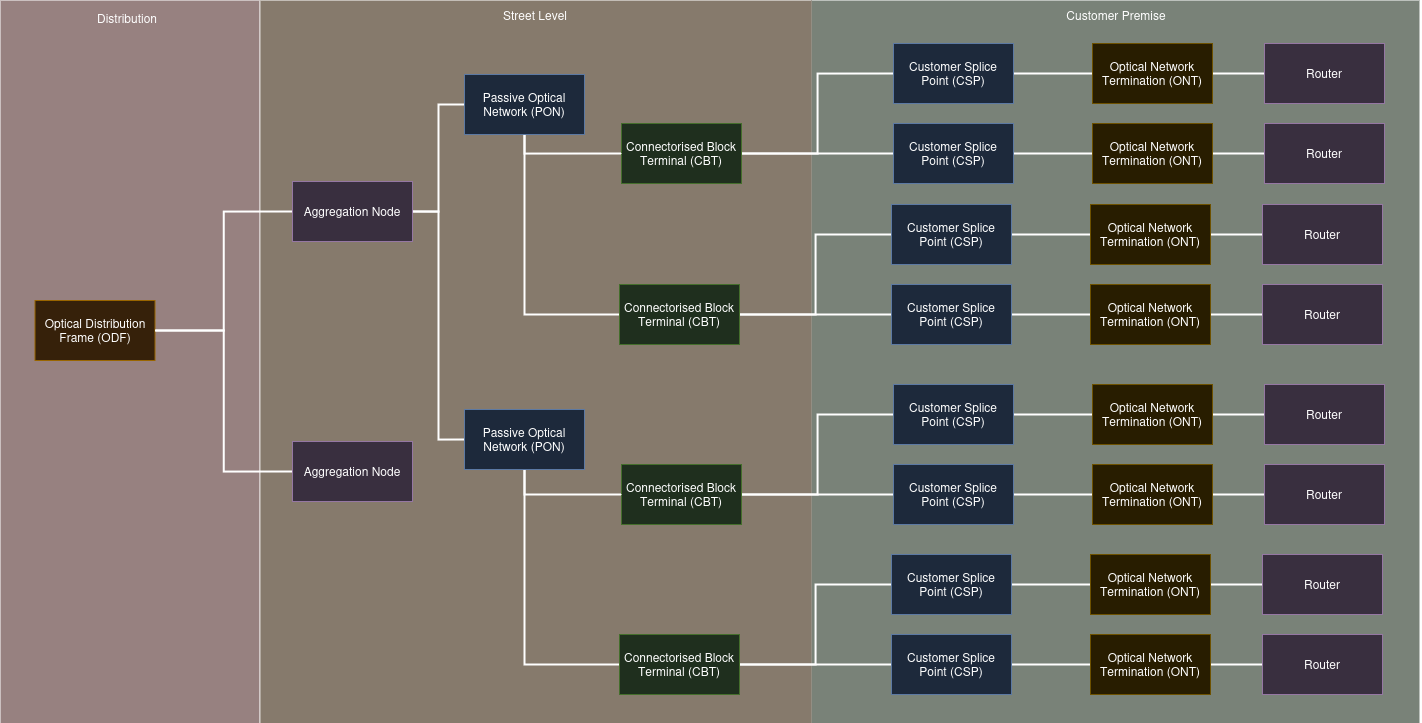

The diagram above was exported from draw.io. Its source (the exported page's mxGraphModel, read from the mxfile embedded in the PNG):
<mxGraphModel dx="4405" dy="3104" grid="0" gridSize="10" guides="1" tooltips="1" connect="1" arrows="1" fold="1" page="0" pageScale="1" pageWidth="827" pageHeight="1169" math="0" shadow="0">
  <root>
    <mxCell id="0" />
    <mxCell id="1" parent="0" />
    <mxCell id="2" connectable="0" parent="1" style="group" value="" vertex="1">
      <mxGeometry height="723" width="1421" x="-449" y="-1324" as="geometry" />
    </mxCell>
    <mxCell id="3" connectable="0" parent="2" style="group" value="" vertex="1">
      <mxGeometry height="723" width="1421" as="geometry" />
    </mxCell>
    <mxCell id="4" parent="3" style="rounded=0;whiteSpace=wrap;html=1;fillColor=#d5e8d4;strokeColor=none;opacity=60;" value="" vertex="1">
      <mxGeometry height="723" width="607.8776978417268" x="811.1223021582734" as="geometry" />
    </mxCell>
    <mxCell id="5" parent="3" style="rounded=0;whiteSpace=wrap;html=1;fillColor=#ffe6cc;strokeColor=none;opacity=60;" value="" vertex="1">
      <mxGeometry height="723" width="551.2661870503597" x="259.8561151079137" as="geometry" />
    </mxCell>
    <mxCell id="6" parent="3" style="rounded=0;whiteSpace=wrap;html=1;fillColor=#f8cecc;strokeColor=none;opacity=60;" value="" vertex="1">
      <mxGeometry height="723" width="258.9280575539569" as="geometry" />
    </mxCell>
    <mxCell id="7" parent="3" style="text;html=1;whiteSpace=wrap;strokeColor=none;fillColor=none;align=center;verticalAlign=middle;rounded=0;" value="Distribution" vertex="1">
      <mxGeometry height="30" width="254" y="3" as="geometry" />
    </mxCell>
    <mxCell id="8" parent="3" style="text;html=1;whiteSpace=wrap;strokeColor=none;fillColor=none;align=center;verticalAlign=middle;rounded=0;" value="Street Level" vertex="1">
      <mxGeometry height="30" width="552.07" x="258.93" as="geometry" />
    </mxCell>
    <mxCell id="9" parent="3" style="text;html=1;whiteSpace=wrap;strokeColor=none;fillColor=none;align=center;verticalAlign=middle;rounded=0;" value="Customer Premise" vertex="1">
      <mxGeometry height="30" width="609.88" x="811.12" as="geometry" />
    </mxCell>
    <mxCell id="10" edge="1" parent="2" source="12" style="edgeStyle=orthogonalEdgeStyle;rounded=0;orthogonalLoop=1;jettySize=auto;html=1;exitX=1;exitY=0.5;exitDx=0;exitDy=0;entryX=0;entryY=0.5;entryDx=0;entryDy=0;strokeWidth=2;endArrow=none;endFill=0;" target="14">
      <mxGeometry relative="1" as="geometry" />
    </mxCell>
    <mxCell id="11" edge="1" parent="2" source="12" style="edgeStyle=orthogonalEdgeStyle;rounded=0;orthogonalLoop=1;jettySize=auto;html=1;exitX=1;exitY=0.5;exitDx=0;exitDy=0;entryX=0;entryY=0.5;entryDx=0;entryDy=0;strokeWidth=2;endArrow=none;endFill=0;" target="27">
      <mxGeometry relative="1" as="geometry" />
    </mxCell>
    <mxCell id="12" parent="2" style="rounded=0;whiteSpace=wrap;html=1;fillColor=#d5e8d4;strokeColor=#82b366;" value="Connectorised Block Terminal (CBT)" vertex="1">
      <mxGeometry height="60" width="120" x="621" y="464" as="geometry" />
    </mxCell>
    <mxCell id="13" edge="1" parent="2" source="14" style="edgeStyle=orthogonalEdgeStyle;rounded=0;orthogonalLoop=1;jettySize=auto;html=1;exitX=1;exitY=0.5;exitDx=0;exitDy=0;entryX=0;entryY=0.5;entryDx=0;entryDy=0;endArrow=none;endFill=0;strokeWidth=2;" target="16">
      <mxGeometry relative="1" as="geometry" />
    </mxCell>
    <mxCell id="14" parent="2" style="rounded=0;whiteSpace=wrap;html=1;fillColor=#dae8fc;strokeColor=#6c8ebf;" value="Customer Splice Point (CSP)" vertex="1">
      <mxGeometry height="60" width="120" x="893" y="384" as="geometry" />
    </mxCell>
    <mxCell id="15" edge="1" parent="2" source="16" style="edgeStyle=orthogonalEdgeStyle;rounded=0;orthogonalLoop=1;jettySize=auto;html=1;exitX=1;exitY=0.5;exitDx=0;exitDy=0;entryX=0;entryY=0.5;entryDx=0;entryDy=0;endArrow=none;endFill=0;strokeWidth=2;" target="17">
      <mxGeometry relative="1" as="geometry" />
    </mxCell>
    <mxCell id="16" parent="2" style="rounded=0;whiteSpace=wrap;html=1;fillColor=#fff2cc;strokeColor=#d6b656;" value="Optical Network Termination (ONT)" vertex="1">
      <mxGeometry height="60" width="120" x="1092" y="384" as="geometry" />
    </mxCell>
    <mxCell id="17" parent="2" style="rounded=0;whiteSpace=wrap;html=1;fillColor=#e1d5e7;strokeColor=#9673a6;" value="Router" vertex="1">
      <mxGeometry height="60" width="120" x="1264" y="384" as="geometry" />
    </mxCell>
    <mxCell id="18" edge="1" parent="2" source="19" style="edgeStyle=orthogonalEdgeStyle;rounded=0;orthogonalLoop=1;jettySize=auto;html=1;exitX=1;exitY=0.5;exitDx=0;exitDy=0;entryX=0;entryY=0.5;entryDx=0;entryDy=0;strokeWidth=2;endArrow=none;endFill=0;" target="22">
      <mxGeometry relative="1" as="geometry">
        <mxPoint x="251" y="314" as="sourcePoint" />
      </mxGeometry>
    </mxCell>
    <mxCell id="19" parent="2" style="rounded=0;whiteSpace=wrap;html=1;fillColor=#ffe6cc;strokeColor=#d79b00;" value="Optical Distribution Frame (ODF)" vertex="1">
      <mxGeometry height="60" width="120" x="34.5" y="300" as="geometry" />
    </mxCell>
    <mxCell id="20" edge="1" parent="2" source="22" style="edgeStyle=orthogonalEdgeStyle;rounded=0;orthogonalLoop=1;jettySize=auto;html=1;exitX=1;exitY=0.5;exitDx=0;exitDy=0;entryX=0;entryY=0.5;entryDx=0;entryDy=0;strokeWidth=2;endArrow=none;endFill=0;" target="25">
      <mxGeometry relative="1" as="geometry" />
    </mxCell>
    <mxCell id="21" edge="1" parent="2" source="22" style="edgeStyle=orthogonalEdgeStyle;rounded=0;orthogonalLoop=1;jettySize=auto;html=1;exitX=1;exitY=0.5;exitDx=0;exitDy=0;entryX=0;entryY=0.5;entryDx=0;entryDy=0;strokeWidth=2;endArrow=none;endFill=0;" target="54">
      <mxGeometry relative="1" as="geometry" />
    </mxCell>
    <mxCell id="22" parent="2" style="rounded=0;whiteSpace=wrap;html=1;fillColor=#e1d5e7;strokeColor=#9673a6;" value="Aggregation Node" vertex="1">
      <mxGeometry height="60" width="120" x="292" y="181" as="geometry" />
    </mxCell>
    <mxCell id="23" edge="1" parent="2" source="25" style="edgeStyle=orthogonalEdgeStyle;rounded=0;orthogonalLoop=1;jettySize=auto;html=1;exitX=0.5;exitY=1;exitDx=0;exitDy=0;entryX=0;entryY=0.5;entryDx=0;entryDy=0;strokeWidth=2;endArrow=none;endFill=0;" target="12">
      <mxGeometry relative="1" as="geometry" />
    </mxCell>
    <mxCell id="24" edge="1" parent="2" source="25" style="edgeStyle=orthogonalEdgeStyle;rounded=0;orthogonalLoop=1;jettySize=auto;html=1;exitX=0.5;exitY=1;exitDx=0;exitDy=0;entryX=0;entryY=0.5;entryDx=0;entryDy=0;strokeWidth=2;endArrow=none;endFill=0;" target="33">
      <mxGeometry relative="1" as="geometry" />
    </mxCell>
    <mxCell id="25" parent="2" style="rounded=0;whiteSpace=wrap;html=1;fillColor=#dae8fc;strokeColor=#6c8ebf;" value="Passive Optical Network (PON)" vertex="1">
      <mxGeometry height="60" width="120" x="464" y="409" as="geometry" />
    </mxCell>
    <mxCell id="26" edge="1" parent="2" source="27" style="edgeStyle=orthogonalEdgeStyle;rounded=0;orthogonalLoop=1;jettySize=auto;html=1;exitX=1;exitY=0.5;exitDx=0;exitDy=0;entryX=0;entryY=0.5;entryDx=0;entryDy=0;endArrow=none;endFill=0;strokeWidth=2;" target="29">
      <mxGeometry relative="1" as="geometry" />
    </mxCell>
    <mxCell id="27" parent="2" style="rounded=0;whiteSpace=wrap;html=1;fillColor=#dae8fc;strokeColor=#6c8ebf;" value="Customer Splice Point (CSP)" vertex="1">
      <mxGeometry height="60" width="120" x="893" y="464" as="geometry" />
    </mxCell>
    <mxCell id="28" edge="1" parent="2" source="29" style="edgeStyle=orthogonalEdgeStyle;rounded=0;orthogonalLoop=1;jettySize=auto;html=1;exitX=1;exitY=0.5;exitDx=0;exitDy=0;entryX=0;entryY=0.5;entryDx=0;entryDy=0;endArrow=none;endFill=0;strokeWidth=2;" target="30">
      <mxGeometry relative="1" as="geometry" />
    </mxCell>
    <mxCell id="29" parent="2" style="rounded=0;whiteSpace=wrap;html=1;fillColor=#fff2cc;strokeColor=#d6b656;" value="Optical Network Termination (ONT)" vertex="1">
      <mxGeometry height="60" width="120" x="1092" y="464" as="geometry" />
    </mxCell>
    <mxCell id="30" parent="2" style="rounded=0;whiteSpace=wrap;html=1;fillColor=#e1d5e7;strokeColor=#9673a6;" value="Router" vertex="1">
      <mxGeometry height="60" width="120" x="1264" y="464" as="geometry" />
    </mxCell>
    <mxCell id="31" edge="1" parent="2" source="33" style="edgeStyle=orthogonalEdgeStyle;rounded=0;orthogonalLoop=1;jettySize=auto;html=1;exitX=1;exitY=0.5;exitDx=0;exitDy=0;entryX=0;entryY=0.5;entryDx=0;entryDy=0;strokeWidth=2;endArrow=none;endFill=0;" target="35">
      <mxGeometry relative="1" as="geometry" />
    </mxCell>
    <mxCell id="32" edge="1" parent="2" source="33" style="edgeStyle=orthogonalEdgeStyle;rounded=0;orthogonalLoop=1;jettySize=auto;html=1;exitX=1;exitY=0.5;exitDx=0;exitDy=0;entryX=0;entryY=0.5;entryDx=0;entryDy=0;strokeWidth=2;endArrow=none;endFill=0;" target="40">
      <mxGeometry relative="1" as="geometry" />
    </mxCell>
    <mxCell id="33" parent="2" style="rounded=0;whiteSpace=wrap;html=1;fillColor=#d5e8d4;strokeColor=#82b366;" value="Connectorised Block Terminal (CBT)" vertex="1">
      <mxGeometry height="60" width="120" x="619" y="634" as="geometry" />
    </mxCell>
    <mxCell id="34" edge="1" parent="2" source="35" style="edgeStyle=orthogonalEdgeStyle;rounded=0;orthogonalLoop=1;jettySize=auto;html=1;exitX=1;exitY=0.5;exitDx=0;exitDy=0;entryX=0;entryY=0.5;entryDx=0;entryDy=0;endArrow=none;endFill=0;strokeWidth=2;" target="37">
      <mxGeometry relative="1" as="geometry" />
    </mxCell>
    <mxCell id="35" parent="2" style="rounded=0;whiteSpace=wrap;html=1;fillColor=#dae8fc;strokeColor=#6c8ebf;" value="Customer Splice Point (CSP)" vertex="1">
      <mxGeometry height="60" width="120" x="891" y="554" as="geometry" />
    </mxCell>
    <mxCell id="36" edge="1" parent="2" source="37" style="edgeStyle=orthogonalEdgeStyle;rounded=0;orthogonalLoop=1;jettySize=auto;html=1;exitX=1;exitY=0.5;exitDx=0;exitDy=0;entryX=0;entryY=0.5;entryDx=0;entryDy=0;endArrow=none;endFill=0;strokeWidth=2;" target="38">
      <mxGeometry relative="1" as="geometry" />
    </mxCell>
    <mxCell id="37" parent="2" style="rounded=0;whiteSpace=wrap;html=1;fillColor=#fff2cc;strokeColor=#d6b656;" value="Optical Network Termination (ONT)" vertex="1">
      <mxGeometry height="60" width="120" x="1090" y="554" as="geometry" />
    </mxCell>
    <mxCell id="38" parent="2" style="rounded=0;whiteSpace=wrap;html=1;fillColor=#e1d5e7;strokeColor=#9673a6;" value="Router" vertex="1">
      <mxGeometry height="60" width="120" x="1262" y="554" as="geometry" />
    </mxCell>
    <mxCell id="39" edge="1" parent="2" source="40" style="edgeStyle=orthogonalEdgeStyle;rounded=0;orthogonalLoop=1;jettySize=auto;html=1;exitX=1;exitY=0.5;exitDx=0;exitDy=0;entryX=0;entryY=0.5;entryDx=0;entryDy=0;endArrow=none;endFill=0;strokeWidth=2;" target="42">
      <mxGeometry relative="1" as="geometry" />
    </mxCell>
    <mxCell id="40" parent="2" style="rounded=0;whiteSpace=wrap;html=1;fillColor=#dae8fc;strokeColor=#6c8ebf;" value="Customer Splice Point (CSP)" vertex="1">
      <mxGeometry height="60" width="120" x="891" y="634" as="geometry" />
    </mxCell>
    <mxCell id="41" edge="1" parent="2" source="42" style="edgeStyle=orthogonalEdgeStyle;rounded=0;orthogonalLoop=1;jettySize=auto;html=1;exitX=1;exitY=0.5;exitDx=0;exitDy=0;entryX=0;entryY=0.5;entryDx=0;entryDy=0;endArrow=none;endFill=0;strokeWidth=2;" target="43">
      <mxGeometry relative="1" as="geometry" />
    </mxCell>
    <mxCell id="42" parent="2" style="rounded=0;whiteSpace=wrap;html=1;fillColor=#fff2cc;strokeColor=#d6b656;" value="Optical Network Termination (ONT)" vertex="1">
      <mxGeometry height="60" width="120" x="1090" y="634" as="geometry" />
    </mxCell>
    <mxCell id="43" parent="2" style="rounded=0;whiteSpace=wrap;html=1;fillColor=#e1d5e7;strokeColor=#9673a6;" value="Router" vertex="1">
      <mxGeometry height="60" width="120" x="1262" y="634" as="geometry" />
    </mxCell>
    <mxCell id="44" edge="1" parent="2" source="46" style="edgeStyle=orthogonalEdgeStyle;rounded=0;orthogonalLoop=1;jettySize=auto;html=1;exitX=1;exitY=0.5;exitDx=0;exitDy=0;entryX=0;entryY=0.5;entryDx=0;entryDy=0;strokeWidth=2;endArrow=none;endFill=0;" target="48">
      <mxGeometry relative="1" as="geometry" />
    </mxCell>
    <mxCell id="45" edge="1" parent="2" source="46" style="edgeStyle=orthogonalEdgeStyle;rounded=0;orthogonalLoop=1;jettySize=auto;html=1;exitX=1;exitY=0.5;exitDx=0;exitDy=0;entryX=0;entryY=0.5;entryDx=0;entryDy=0;strokeWidth=2;endArrow=none;endFill=0;" target="56">
      <mxGeometry relative="1" as="geometry" />
    </mxCell>
    <mxCell id="46" parent="2" style="rounded=0;whiteSpace=wrap;html=1;fillColor=#d5e8d4;strokeColor=#82b366;" value="Connectorised Block Terminal (CBT)" vertex="1">
      <mxGeometry height="60" width="120" x="621" y="123" as="geometry" />
    </mxCell>
    <mxCell id="47" edge="1" parent="2" source="48" style="edgeStyle=orthogonalEdgeStyle;rounded=0;orthogonalLoop=1;jettySize=auto;html=1;exitX=1;exitY=0.5;exitDx=0;exitDy=0;entryX=0;entryY=0.5;entryDx=0;entryDy=0;endArrow=none;endFill=0;strokeWidth=2;" target="50">
      <mxGeometry relative="1" as="geometry" />
    </mxCell>
    <mxCell id="48" parent="2" style="rounded=0;whiteSpace=wrap;html=1;fillColor=#dae8fc;strokeColor=#6c8ebf;" value="Customer Splice Point (CSP)" vertex="1">
      <mxGeometry height="60" width="120" x="893" y="43" as="geometry" />
    </mxCell>
    <mxCell id="49" edge="1" parent="2" source="50" style="edgeStyle=orthogonalEdgeStyle;rounded=0;orthogonalLoop=1;jettySize=auto;html=1;exitX=1;exitY=0.5;exitDx=0;exitDy=0;entryX=0;entryY=0.5;entryDx=0;entryDy=0;endArrow=none;endFill=0;strokeWidth=2;" target="51">
      <mxGeometry relative="1" as="geometry" />
    </mxCell>
    <mxCell id="50" parent="2" style="rounded=0;whiteSpace=wrap;html=1;fillColor=#fff2cc;strokeColor=#d6b656;" value="Optical Network Termination (ONT)" vertex="1">
      <mxGeometry height="60" width="120" x="1092" y="43" as="geometry" />
    </mxCell>
    <mxCell id="51" parent="2" style="rounded=0;whiteSpace=wrap;html=1;fillColor=#e1d5e7;strokeColor=#9673a6;" value="Router" vertex="1">
      <mxGeometry height="60" width="120" x="1264" y="43" as="geometry" />
    </mxCell>
    <mxCell id="52" edge="1" parent="2" style="edgeStyle=orthogonalEdgeStyle;rounded=0;orthogonalLoop=1;jettySize=auto;html=1;exitX=0.5;exitY=1;exitDx=0;exitDy=0;entryX=0;entryY=0.5;entryDx=0;entryDy=0;strokeWidth=2;endArrow=none;endFill=0;" target="46">
      <mxGeometry relative="1" as="geometry">
        <Array as="points">
          <mxPoint x="524" y="153" />
        </Array>
        <mxPoint x="524" y="134" as="sourcePoint" />
        <mxPoint x="621" y="153" as="targetPoint" />
      </mxGeometry>
    </mxCell>
    <mxCell id="53" edge="1" parent="2" source="54" style="edgeStyle=orthogonalEdgeStyle;rounded=0;orthogonalLoop=1;jettySize=auto;html=1;exitX=0.5;exitY=1;exitDx=0;exitDy=0;entryX=0;entryY=0.5;entryDx=0;entryDy=0;strokeWidth=2;endArrow=none;endFill=0;" target="62">
      <mxGeometry relative="1" as="geometry" />
    </mxCell>
    <mxCell id="54" parent="2" style="rounded=0;whiteSpace=wrap;html=1;fillColor=#dae8fc;strokeColor=#6c8ebf;" value="Passive Optical Network (PON)" vertex="1">
      <mxGeometry height="60" width="120" x="464" y="74" as="geometry" />
    </mxCell>
    <mxCell id="55" edge="1" parent="2" source="56" style="edgeStyle=orthogonalEdgeStyle;rounded=0;orthogonalLoop=1;jettySize=auto;html=1;exitX=1;exitY=0.5;exitDx=0;exitDy=0;entryX=0;entryY=0.5;entryDx=0;entryDy=0;endArrow=none;endFill=0;strokeWidth=2;" target="58">
      <mxGeometry relative="1" as="geometry" />
    </mxCell>
    <mxCell id="56" parent="2" style="rounded=0;whiteSpace=wrap;html=1;fillColor=#dae8fc;strokeColor=#6c8ebf;" value="Customer Splice Point (CSP)" vertex="1">
      <mxGeometry height="60" width="120" x="893" y="123" as="geometry" />
    </mxCell>
    <mxCell id="57" edge="1" parent="2" source="58" style="edgeStyle=orthogonalEdgeStyle;rounded=0;orthogonalLoop=1;jettySize=auto;html=1;exitX=1;exitY=0.5;exitDx=0;exitDy=0;entryX=0;entryY=0.5;entryDx=0;entryDy=0;endArrow=none;endFill=0;strokeWidth=2;" target="59">
      <mxGeometry relative="1" as="geometry" />
    </mxCell>
    <mxCell id="58" parent="2" style="rounded=0;whiteSpace=wrap;html=1;fillColor=#fff2cc;strokeColor=#d6b656;" value="Optical Network Termination (ONT)" vertex="1">
      <mxGeometry height="60" width="120" x="1092" y="123" as="geometry" />
    </mxCell>
    <mxCell id="59" parent="2" style="rounded=0;whiteSpace=wrap;html=1;fillColor=#e1d5e7;strokeColor=#9673a6;" value="Router" vertex="1">
      <mxGeometry height="60" width="120" x="1264" y="123" as="geometry" />
    </mxCell>
    <mxCell id="60" edge="1" parent="2" source="62" style="edgeStyle=orthogonalEdgeStyle;rounded=0;orthogonalLoop=1;jettySize=auto;html=1;exitX=1;exitY=0.5;exitDx=0;exitDy=0;entryX=0;entryY=0.5;entryDx=0;entryDy=0;strokeWidth=2;endArrow=none;endFill=0;" target="64">
      <mxGeometry relative="1" as="geometry" />
    </mxCell>
    <mxCell id="61" edge="1" parent="2" source="62" style="edgeStyle=orthogonalEdgeStyle;rounded=0;orthogonalLoop=1;jettySize=auto;html=1;exitX=1;exitY=0.5;exitDx=0;exitDy=0;entryX=0;entryY=0.5;entryDx=0;entryDy=0;strokeWidth=2;endArrow=none;endFill=0;" target="69">
      <mxGeometry relative="1" as="geometry" />
    </mxCell>
    <mxCell id="62" parent="2" style="rounded=0;whiteSpace=wrap;html=1;fillColor=#d5e8d4;strokeColor=#82b366;" value="Connectorised Block Terminal (CBT)" vertex="1">
      <mxGeometry height="60" width="120" x="619" y="284" as="geometry" />
    </mxCell>
    <mxCell id="63" edge="1" parent="2" source="64" style="edgeStyle=orthogonalEdgeStyle;rounded=0;orthogonalLoop=1;jettySize=auto;html=1;exitX=1;exitY=0.5;exitDx=0;exitDy=0;entryX=0;entryY=0.5;entryDx=0;entryDy=0;endArrow=none;endFill=0;strokeWidth=2;" target="66">
      <mxGeometry relative="1" as="geometry" />
    </mxCell>
    <mxCell id="64" parent="2" style="rounded=0;whiteSpace=wrap;html=1;fillColor=#dae8fc;strokeColor=#6c8ebf;" value="Customer Splice Point (CSP)" vertex="1">
      <mxGeometry height="60" width="120" x="891" y="204" as="geometry" />
    </mxCell>
    <mxCell id="65" edge="1" parent="2" source="66" style="edgeStyle=orthogonalEdgeStyle;rounded=0;orthogonalLoop=1;jettySize=auto;html=1;exitX=1;exitY=0.5;exitDx=0;exitDy=0;entryX=0;entryY=0.5;entryDx=0;entryDy=0;endArrow=none;endFill=0;strokeWidth=2;" target="67">
      <mxGeometry relative="1" as="geometry" />
    </mxCell>
    <mxCell id="66" parent="2" style="rounded=0;whiteSpace=wrap;html=1;fillColor=#fff2cc;strokeColor=#d6b656;" value="Optical Network Termination (ONT)" vertex="1">
      <mxGeometry height="60" width="120" x="1090" y="204" as="geometry" />
    </mxCell>
    <mxCell id="67" parent="2" style="rounded=0;whiteSpace=wrap;html=1;fillColor=#e1d5e7;strokeColor=#9673a6;" value="Router" vertex="1">
      <mxGeometry height="60" width="120" x="1262" y="204" as="geometry" />
    </mxCell>
    <mxCell id="68" edge="1" parent="2" source="69" style="edgeStyle=orthogonalEdgeStyle;rounded=0;orthogonalLoop=1;jettySize=auto;html=1;exitX=1;exitY=0.5;exitDx=0;exitDy=0;entryX=0;entryY=0.5;entryDx=0;entryDy=0;endArrow=none;endFill=0;strokeWidth=2;" target="71">
      <mxGeometry relative="1" as="geometry" />
    </mxCell>
    <mxCell id="69" parent="2" style="rounded=0;whiteSpace=wrap;html=1;fillColor=#dae8fc;strokeColor=#6c8ebf;" value="Customer Splice Point (CSP)" vertex="1">
      <mxGeometry height="60" width="120" x="891" y="284" as="geometry" />
    </mxCell>
    <mxCell id="70" edge="1" parent="2" source="71" style="edgeStyle=orthogonalEdgeStyle;rounded=0;orthogonalLoop=1;jettySize=auto;html=1;exitX=1;exitY=0.5;exitDx=0;exitDy=0;entryX=0;entryY=0.5;entryDx=0;entryDy=0;endArrow=none;endFill=0;strokeWidth=2;" target="72">
      <mxGeometry relative="1" as="geometry" />
    </mxCell>
    <mxCell id="71" parent="2" style="rounded=0;whiteSpace=wrap;html=1;fillColor=#fff2cc;strokeColor=#d6b656;" value="Optical Network Termination (ONT)" vertex="1">
      <mxGeometry height="60" width="120" x="1090" y="284" as="geometry" />
    </mxCell>
    <mxCell id="72" parent="2" style="rounded=0;whiteSpace=wrap;html=1;fillColor=#e1d5e7;strokeColor=#9673a6;" value="Router" vertex="1">
      <mxGeometry height="60" width="120" x="1262" y="284" as="geometry" />
    </mxCell>
    <mxCell id="73" edge="1" parent="2" source="74" style="edgeStyle=orthogonalEdgeStyle;rounded=0;orthogonalLoop=1;jettySize=auto;html=1;exitX=0;exitY=0.5;exitDx=0;exitDy=0;entryX=1;entryY=0.5;entryDx=0;entryDy=0;endArrow=none;endFill=0;strokeWidth=2;" target="19">
      <mxGeometry relative="1" as="geometry" />
    </mxCell>
    <mxCell id="74" parent="2" style="rounded=0;whiteSpace=wrap;html=1;fillColor=#e1d5e7;strokeColor=#9673a6;" value="Aggregation Node" vertex="1">
      <mxGeometry height="60" width="120" x="292" y="441" as="geometry" />
    </mxCell>
  </root>
</mxGraphModel>